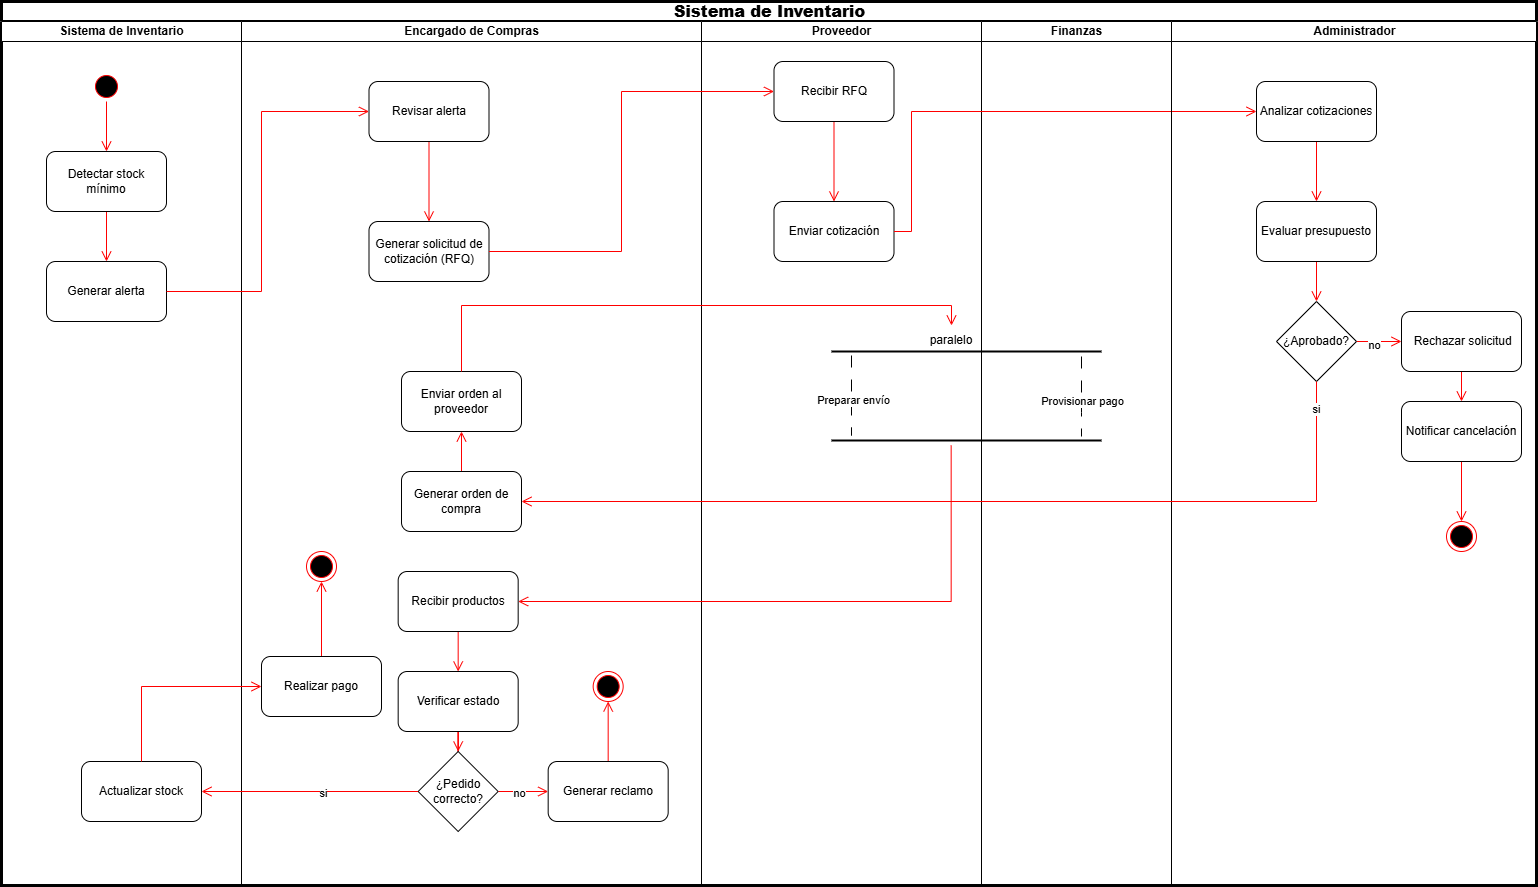

The diagram above was exported from draw.io. Its source (the exported page's mxGraphModel, read from the mxfile embedded in the PNG):
<mxGraphModel dx="2620" dy="1880" grid="1" gridSize="10" guides="1" tooltips="1" connect="1" arrows="1" fold="1" page="1" pageScale="1" pageWidth="2339" pageHeight="3300" math="0" shadow="0">
  <root>
    <mxCell id="0" />
    <mxCell id="1" parent="0" />
    <mxCell id="In2c25tN6C8qzQ6POqZC-1" parent="1" style="swimlane;childLayout=stackLayout;resizeParent=1;resizeParentMax=0;startSize=20;html=1;strokeWidth=3;" value="&lt;b&gt;&lt;span lang=&quot;ES-NI&quot; style=&quot;font-size:12.0pt;&amp;lt;br/&amp;gt;line-height:115%;font-family:&amp;quot;Aptos&amp;quot;,sans-serif;mso-ascii-theme-font:minor-latin;&amp;lt;br/&amp;gt;mso-fareast-font-family:Aptos;mso-fareast-theme-font:minor-latin;mso-hansi-theme-font:&amp;lt;br/&amp;gt;minor-latin;mso-bidi-font-family:&amp;quot;Times New Roman&amp;quot;;mso-bidi-theme-font:minor-bidi;&amp;lt;br/&amp;gt;mso-ansi-language:ES-NI;mso-fareast-language:EN-US;mso-bidi-language:AR-SA&quot;&gt;Sistema de Inventario&lt;/span&gt;&lt;/b&gt;&lt;span lang=&quot;ES-NI&quot; style=&quot;font-size:12.0pt;line-height:&amp;lt;br/&amp;gt;115%;font-family:&amp;quot;Aptos&amp;quot;,sans-serif;mso-ascii-theme-font:minor-latin;&amp;lt;br/&amp;gt;mso-fareast-font-family:Aptos;mso-fareast-theme-font:minor-latin;mso-hansi-theme-font:&amp;lt;br/&amp;gt;minor-latin;mso-bidi-font-family:&amp;quot;Times New Roman&amp;quot;;mso-bidi-theme-font:minor-bidi;&amp;lt;br/&amp;gt;mso-ansi-language:ES-NI;mso-fareast-language:EN-US;mso-bidi-language:AR-SA&quot;&gt;&lt;/span&gt;" vertex="1">
      <mxGeometry height="884" width="1534.9999999999995" x="400" y="700" as="geometry" />
    </mxCell>
    <mxCell id="In2c25tN6C8qzQ6POqZC-2" parent="In2c25tN6C8qzQ6POqZC-1" style="swimlane;startSize=20;html=1;" value="Sistema de Inventario" vertex="1">
      <mxGeometry height="864" width="240" y="20" as="geometry" />
    </mxCell>
    <mxCell id="In2c25tN6C8qzQ6POqZC-14" parent="In2c25tN6C8qzQ6POqZC-2" style="ellipse;html=1;shape=startState;fillColor=#000000;strokeColor=#ff0000;" value="" vertex="1">
      <mxGeometry height="30" width="30" x="89.99999999999955" y="50" as="geometry" />
    </mxCell>
    <mxCell id="In2c25tN6C8qzQ6POqZC-15" edge="1" parent="In2c25tN6C8qzQ6POqZC-2" source="In2c25tN6C8qzQ6POqZC-14" style="edgeStyle=orthogonalEdgeStyle;html=1;verticalAlign=bottom;endArrow=open;endSize=8;strokeColor=#ff0000;rounded=0;entryX=0.5;entryY=0;entryDx=0;entryDy=0;" target="In2c25tN6C8qzQ6POqZC-16" value="">
      <mxGeometry relative="1" as="geometry">
        <mxPoint x="104.99999999999955" y="140" as="targetPoint" />
      </mxGeometry>
    </mxCell>
    <mxCell id="In2c25tN6C8qzQ6POqZC-19" edge="1" parent="In2c25tN6C8qzQ6POqZC-2" source="In2c25tN6C8qzQ6POqZC-16" style="edgeStyle=orthogonalEdgeStyle;rounded=0;orthogonalLoop=1;jettySize=auto;html=1;endSize=8;endArrow=open;endFill=0;strokeColor=light-dark(#FF0000,#EDEDED);" target="In2c25tN6C8qzQ6POqZC-18" value="">
      <mxGeometry relative="1" as="geometry" />
    </mxCell>
    <mxCell id="In2c25tN6C8qzQ6POqZC-16" parent="In2c25tN6C8qzQ6POqZC-2" style="rounded=1;whiteSpace=wrap;html=1;" value="Detectar stock mínimo" vertex="1">
      <mxGeometry height="60" width="120" x="44.999999999999545" y="130" as="geometry" />
    </mxCell>
    <mxCell id="In2c25tN6C8qzQ6POqZC-18" parent="In2c25tN6C8qzQ6POqZC-2" style="rounded=1;whiteSpace=wrap;html=1;" value="Generar alerta" vertex="1">
      <mxGeometry height="60" width="120" x="44.999999999999545" y="240" as="geometry" />
    </mxCell>
    <mxCell id="In2c25tN6C8qzQ6POqZC-85" parent="In2c25tN6C8qzQ6POqZC-2" style="rounded=1;whiteSpace=wrap;html=1;" value="Actualizar stock" vertex="1">
      <mxGeometry height="60" width="120" x="80" y="740" as="geometry" />
    </mxCell>
    <mxCell id="In2c25tN6C8qzQ6POqZC-3" parent="In2c25tN6C8qzQ6POqZC-1" style="swimlane;startSize=20;html=1;" value="Encargado de Compras" vertex="1">
      <mxGeometry height="864" width="460" x="240" y="20" as="geometry" />
    </mxCell>
    <mxCell id="In2c25tN6C8qzQ6POqZC-23" edge="1" parent="In2c25tN6C8qzQ6POqZC-3" source="In2c25tN6C8qzQ6POqZC-20" style="edgeStyle=orthogonalEdgeStyle;rounded=0;orthogonalLoop=1;jettySize=auto;html=1;endArrow=open;endFill=0;strokeColor=light-dark(#FF0000,#EDEDED);endSize=8;" target="In2c25tN6C8qzQ6POqZC-22" value="">
      <mxGeometry relative="1" as="geometry" />
    </mxCell>
    <mxCell id="In2c25tN6C8qzQ6POqZC-20" parent="In2c25tN6C8qzQ6POqZC-3" style="rounded=1;whiteSpace=wrap;html=1;" value="Revisar alerta" vertex="1">
      <mxGeometry height="60" width="120" x="127.5" y="60" as="geometry" />
    </mxCell>
    <mxCell id="In2c25tN6C8qzQ6POqZC-22" parent="In2c25tN6C8qzQ6POqZC-3" style="rounded=1;whiteSpace=wrap;html=1;" value="Generar solicitud de cotización (RFQ)" vertex="1">
      <mxGeometry height="60" width="120" x="127.5" y="200" as="geometry" />
    </mxCell>
    <mxCell id="In2c25tN6C8qzQ6POqZC-53" edge="1" parent="In2c25tN6C8qzQ6POqZC-3" source="In2c25tN6C8qzQ6POqZC-50" style="edgeStyle=orthogonalEdgeStyle;rounded=0;orthogonalLoop=1;jettySize=auto;html=1;endSize=8;endArrow=open;endFill=0;strokeColor=light-dark(#FF0000,#EDEDED);" target="In2c25tN6C8qzQ6POqZC-52" value="">
      <mxGeometry relative="1" as="geometry" />
    </mxCell>
    <mxCell id="In2c25tN6C8qzQ6POqZC-50" parent="In2c25tN6C8qzQ6POqZC-3" style="rounded=1;whiteSpace=wrap;html=1;" value="Generar orden de compra" vertex="1">
      <mxGeometry height="60" width="120" x="159.99999999999955" y="450" as="geometry" />
    </mxCell>
    <mxCell id="In2c25tN6C8qzQ6POqZC-52" parent="In2c25tN6C8qzQ6POqZC-3" style="rounded=1;whiteSpace=wrap;html=1;" value="Enviar orden al proveedor" vertex="1">
      <mxGeometry height="60" width="120" x="159.99999999999957" y="350" as="geometry" />
    </mxCell>
    <mxCell id="In2c25tN6C8qzQ6POqZC-68" edge="1" parent="In2c25tN6C8qzQ6POqZC-3" source="In2c25tN6C8qzQ6POqZC-66" style="edgeStyle=orthogonalEdgeStyle;rounded=0;orthogonalLoop=1;jettySize=auto;html=1;endSize=8;endArrow=open;endFill=0;strokeColor=light-dark(#FF0000,#EDEDED);" target="In2c25tN6C8qzQ6POqZC-67" value="">
      <mxGeometry relative="1" as="geometry" />
    </mxCell>
    <mxCell id="In2c25tN6C8qzQ6POqZC-66" parent="In2c25tN6C8qzQ6POqZC-3" style="rounded=1;whiteSpace=wrap;html=1;" value="Recibir productos" vertex="1">
      <mxGeometry height="60" width="120" x="156.66999999999956" y="550" as="geometry" />
    </mxCell>
    <mxCell id="In2c25tN6C8qzQ6POqZC-73" edge="1" parent="In2c25tN6C8qzQ6POqZC-3" source="In2c25tN6C8qzQ6POqZC-67" style="edgeStyle=orthogonalEdgeStyle;rounded=0;orthogonalLoop=1;jettySize=auto;html=1;endArrow=open;endFill=0;endSize=8;strokeColor=light-dark(#FF0000,#EDEDED);" target="In2c25tN6C8qzQ6POqZC-71" value="">
      <mxGeometry relative="1" as="geometry" />
    </mxCell>
    <mxCell id="In2c25tN6C8qzQ6POqZC-67" parent="In2c25tN6C8qzQ6POqZC-3" style="rounded=1;whiteSpace=wrap;html=1;" value="Verificar estado" vertex="1">
      <mxGeometry height="60" width="120" x="156.66999999999956" y="650" as="geometry" />
    </mxCell>
    <mxCell id="In2c25tN6C8qzQ6POqZC-75" edge="1" parent="In2c25tN6C8qzQ6POqZC-3" source="In2c25tN6C8qzQ6POqZC-71" style="edgeStyle=orthogonalEdgeStyle;rounded=0;orthogonalLoop=1;jettySize=auto;html=1;endSize=8;endArrow=open;endFill=0;strokeColor=light-dark(#FF0000,#EDEDED);" target="In2c25tN6C8qzQ6POqZC-74" value="">
      <mxGeometry relative="1" as="geometry" />
    </mxCell>
    <mxCell id="In2c25tN6C8qzQ6POqZC-77" connectable="0" parent="In2c25tN6C8qzQ6POqZC-75" style="edgeLabel;html=1;align=center;verticalAlign=middle;resizable=0;points=[];" value="no" vertex="1">
      <mxGeometry relative="1" x="-0.2414" as="geometry">
        <mxPoint as="offset" />
      </mxGeometry>
    </mxCell>
    <mxCell id="In2c25tN6C8qzQ6POqZC-71" parent="In2c25tN6C8qzQ6POqZC-3" style="rhombus;whiteSpace=wrap;html=1;" value="¿Pedido correcto?" vertex="1">
      <mxGeometry height="80" width="80" x="176.67000000000002" y="730" as="geometry" />
    </mxCell>
    <mxCell id="In2c25tN6C8qzQ6POqZC-96" edge="1" parent="In2c25tN6C8qzQ6POqZC-3" source="In2c25tN6C8qzQ6POqZC-74" style="edgeStyle=orthogonalEdgeStyle;rounded=0;orthogonalLoop=1;jettySize=auto;html=1;endSize=8;endArrow=open;endFill=0;strokeColor=light-dark(#FF0000,#EDEDED);" target="In2c25tN6C8qzQ6POqZC-94" value="">
      <mxGeometry relative="1" as="geometry" />
    </mxCell>
    <mxCell id="In2c25tN6C8qzQ6POqZC-74" parent="In2c25tN6C8qzQ6POqZC-3" style="rounded=1;whiteSpace=wrap;html=1;" value="Generar reclamo" vertex="1">
      <mxGeometry height="60" width="120" x="306.67" y="740" as="geometry" />
    </mxCell>
    <mxCell id="In2c25tN6C8qzQ6POqZC-94" parent="In2c25tN6C8qzQ6POqZC-3" style="ellipse;html=1;shape=endState;fillColor=#000000;strokeColor=#ff0000;" value="" vertex="1">
      <mxGeometry height="30" width="30" x="351.67" y="650" as="geometry" />
    </mxCell>
    <mxCell id="In2c25tN6C8qzQ6POqZC-98" parent="In2c25tN6C8qzQ6POqZC-3" style="ellipse;html=1;shape=endState;fillColor=#000000;strokeColor=#ff0000;" value="" vertex="1">
      <mxGeometry height="30" width="30" x="65" y="530" as="geometry" />
    </mxCell>
    <mxCell id="In2c25tN6C8qzQ6POqZC-102" edge="1" parent="In2c25tN6C8qzQ6POqZC-3" source="In2c25tN6C8qzQ6POqZC-82" style="edgeStyle=orthogonalEdgeStyle;rounded=0;orthogonalLoop=1;jettySize=auto;html=1;endSize=8;strokeWidth=1;endArrow=open;endFill=0;strokeColor=light-dark(#FF0000,#EDEDED);" target="In2c25tN6C8qzQ6POqZC-98" value="">
      <mxGeometry relative="1" as="geometry" />
    </mxCell>
    <mxCell id="In2c25tN6C8qzQ6POqZC-82" parent="In2c25tN6C8qzQ6POqZC-3" style="rounded=1;whiteSpace=wrap;html=1;" value="Realizar pago" vertex="1">
      <mxGeometry height="60" width="120" x="20" y="635" as="geometry" />
    </mxCell>
    <mxCell id="In2c25tN6C8qzQ6POqZC-6" parent="In2c25tN6C8qzQ6POqZC-1" style="swimlane;startSize=20;html=1;" value="Proveedor" vertex="1">
      <mxGeometry height="864" width="280" x="700" y="20" as="geometry" />
    </mxCell>
    <mxCell id="In2c25tN6C8qzQ6POqZC-28" edge="1" parent="In2c25tN6C8qzQ6POqZC-6" source="In2c25tN6C8qzQ6POqZC-25" style="edgeStyle=orthogonalEdgeStyle;rounded=0;orthogonalLoop=1;jettySize=auto;html=1;endArrow=open;endFill=0;strokeColor=light-dark(#FF0000,#EDEDED);endSize=8;" target="In2c25tN6C8qzQ6POqZC-27" value="">
      <mxGeometry relative="1" as="geometry" />
    </mxCell>
    <mxCell id="In2c25tN6C8qzQ6POqZC-25" parent="In2c25tN6C8qzQ6POqZC-6" style="rounded=1;whiteSpace=wrap;html=1;" value="Recibir RFQ" vertex="1">
      <mxGeometry height="60" width="120" x="72.5" y="40" as="geometry" />
    </mxCell>
    <mxCell id="In2c25tN6C8qzQ6POqZC-27" parent="In2c25tN6C8qzQ6POqZC-6" style="rounded=1;whiteSpace=wrap;html=1;" value="Enviar cotización" vertex="1">
      <mxGeometry height="60" width="120" x="72.5" y="180" as="geometry" />
    </mxCell>
    <mxCell id="In2c25tN6C8qzQ6POqZC-57" edge="1" parent="In2c25tN6C8qzQ6POqZC-6" style="edgeStyle=orthogonalEdgeStyle;rounded=0;orthogonalLoop=1;jettySize=auto;html=1;dashed=1;dashPattern=12 12;endArrow=none;endFill=0;" value="">
      <mxGeometry relative="1" as="geometry">
        <mxPoint x="149.99999999999955" y="334" as="sourcePoint" />
        <mxPoint x="149.99999999999955" y="414" as="targetPoint" />
      </mxGeometry>
    </mxCell>
    <mxCell id="In2c25tN6C8qzQ6POqZC-62" connectable="0" parent="In2c25tN6C8qzQ6POqZC-57" style="edgeLabel;html=1;align=center;verticalAlign=middle;resizable=0;points=[];" value="Preparar envío" vertex="1">
      <mxGeometry relative="1" x="0.0702" as="geometry">
        <mxPoint as="offset" />
      </mxGeometry>
    </mxCell>
    <mxCell id="In2c25tN6C8qzQ6POqZC-60" parent="In2c25tN6C8qzQ6POqZC-6" style="text;html=1;whiteSpace=wrap;strokeColor=none;fillColor=none;align=center;verticalAlign=middle;rounded=0;" value="paralelo" vertex="1">
      <mxGeometry height="30" width="60" x="219.99999999999955" y="304" as="geometry" />
    </mxCell>
    <mxCell id="In2c25tN6C8qzQ6POqZC-65" edge="1" parent="In2c25tN6C8qzQ6POqZC-6" style="edgeStyle=orthogonalEdgeStyle;rounded=0;orthogonalLoop=1;jettySize=auto;html=1;entryX=1;entryY=0.5;entryDx=0;entryDy=0;endSize=8;endArrow=open;endFill=0;strokeColor=light-dark(#FF0000,#EDEDED);" target="In2c25tN6C8qzQ6POqZC-66" value="">
      <mxGeometry relative="1" as="geometry">
        <Array as="points">
          <mxPoint x="250" y="580" />
        </Array>
        <mxPoint x="249.65999999999963" y="424" as="sourcePoint" />
        <mxPoint x="249.65999999999963" y="504" as="targetPoint" />
      </mxGeometry>
    </mxCell>
    <mxCell id="In2c25tN6C8qzQ6POqZC-8" parent="In2c25tN6C8qzQ6POqZC-1" style="swimlane;startSize=20;html=1;" value="Finanzas" vertex="1">
      <mxGeometry height="864" width="190" x="980" y="20" as="geometry" />
    </mxCell>
    <mxCell id="In2c25tN6C8qzQ6POqZC-56" parent="In2c25tN6C8qzQ6POqZC-8" style="line;strokeWidth=2;fillColor=none;align=left;verticalAlign=middle;spacingTop=-1;spacingLeft=3;spacingRight=3;rotatable=0;labelPosition=right;points=[];portConstraint=eastwest;strokeColor=inherit;" value="" vertex="1">
      <mxGeometry height="8" width="270" x="-150" y="326" as="geometry" />
    </mxCell>
    <mxCell id="In2c25tN6C8qzQ6POqZC-58" edge="1" parent="In2c25tN6C8qzQ6POqZC-8" style="edgeStyle=orthogonalEdgeStyle;rounded=0;orthogonalLoop=1;jettySize=auto;html=1;endArrow=none;endFill=0;dashed=1;dashPattern=12 12;" value="">
      <mxGeometry relative="1" as="geometry">
        <Array as="points">
          <mxPoint x="100" y="391" />
          <mxPoint x="100" y="391" />
        </Array>
        <mxPoint x="99.99999999999955" y="335" as="sourcePoint" />
        <mxPoint x="99.99999999999955" y="415" as="targetPoint" />
      </mxGeometry>
    </mxCell>
    <mxCell id="In2c25tN6C8qzQ6POqZC-64" connectable="0" parent="In2c25tN6C8qzQ6POqZC-58" style="edgeLabel;html=1;align=center;verticalAlign=middle;resizable=0;points=[];" value="Provisionar pago" vertex="1">
      <mxGeometry relative="1" x="0.093" y="-1" as="geometry">
        <mxPoint as="offset" />
      </mxGeometry>
    </mxCell>
    <mxCell id="In2c25tN6C8qzQ6POqZC-59" parent="In2c25tN6C8qzQ6POqZC-8" style="line;strokeWidth=2;fillColor=none;align=left;verticalAlign=middle;spacingTop=-1;spacingLeft=3;spacingRight=3;rotatable=0;labelPosition=right;points=[];portConstraint=eastwest;strokeColor=inherit;" value="" vertex="1">
      <mxGeometry height="8" width="270" x="-150.00000000000045" y="415" as="geometry" />
    </mxCell>
    <mxCell id="In2c25tN6C8qzQ6POqZC-21" edge="1" parent="In2c25tN6C8qzQ6POqZC-1" source="In2c25tN6C8qzQ6POqZC-18" style="edgeStyle=orthogonalEdgeStyle;rounded=0;orthogonalLoop=1;jettySize=auto;html=1;endArrow=open;endFill=0;endSize=8;strokeColor=light-dark(#FF0000,#EDEDED);" target="In2c25tN6C8qzQ6POqZC-20" value="">
      <mxGeometry relative="1" as="geometry">
        <Array as="points">
          <mxPoint x="260" y="290" />
          <mxPoint x="260" y="110" />
        </Array>
      </mxGeometry>
    </mxCell>
    <mxCell id="In2c25tN6C8qzQ6POqZC-26" edge="1" parent="In2c25tN6C8qzQ6POqZC-1" source="In2c25tN6C8qzQ6POqZC-22" style="edgeStyle=orthogonalEdgeStyle;rounded=0;orthogonalLoop=1;jettySize=auto;html=1;endSize=8;endArrow=open;endFill=0;strokeColor=light-dark(#FF0000,#EDEDED);" target="In2c25tN6C8qzQ6POqZC-25" value="">
      <mxGeometry relative="1" as="geometry">
        <Array as="points">
          <mxPoint x="620" y="250" />
          <mxPoint x="620" y="90" />
        </Array>
      </mxGeometry>
    </mxCell>
    <mxCell id="In2c25tN6C8qzQ6POqZC-30" edge="1" parent="In2c25tN6C8qzQ6POqZC-1" source="In2c25tN6C8qzQ6POqZC-27" style="edgeStyle=orthogonalEdgeStyle;rounded=0;orthogonalLoop=1;jettySize=auto;html=1;entryX=0;entryY=0.5;entryDx=0;entryDy=0;strokeColor=light-dark(#FF0000,#EDEDED);endSize=8;endArrow=open;endFill=0;" target="In2c25tN6C8qzQ6POqZC-29" value="">
      <mxGeometry relative="1" as="geometry">
        <Array as="points">
          <mxPoint x="910" y="230" />
          <mxPoint x="910" y="110" />
        </Array>
      </mxGeometry>
    </mxCell>
    <mxCell id="In2c25tN6C8qzQ6POqZC-7" parent="In2c25tN6C8qzQ6POqZC-1" style="swimlane;startSize=20;html=1;" value="Administrador" vertex="1">
      <mxGeometry height="864" width="364.99999999999955" x="1170" y="20" as="geometry" />
    </mxCell>
    <mxCell id="In2c25tN6C8qzQ6POqZC-32" edge="1" parent="In2c25tN6C8qzQ6POqZC-7" source="In2c25tN6C8qzQ6POqZC-29" style="edgeStyle=orthogonalEdgeStyle;rounded=0;orthogonalLoop=1;jettySize=auto;html=1;endArrow=open;endFill=0;endSize=8;strokeColor=light-dark(#FF0000,#EDEDED);" target="In2c25tN6C8qzQ6POqZC-31" value="">
      <mxGeometry relative="1" as="geometry" />
    </mxCell>
    <mxCell id="In2c25tN6C8qzQ6POqZC-29" parent="In2c25tN6C8qzQ6POqZC-7" style="rounded=1;whiteSpace=wrap;html=1;" value="Analizar cotizaciones" vertex="1">
      <mxGeometry height="60" width="120" x="85" y="60" as="geometry" />
    </mxCell>
    <mxCell id="In2c25tN6C8qzQ6POqZC-36" edge="1" parent="In2c25tN6C8qzQ6POqZC-7" source="In2c25tN6C8qzQ6POqZC-31" style="edgeStyle=orthogonalEdgeStyle;rounded=0;orthogonalLoop=1;jettySize=auto;html=1;entryX=0.5;entryY=0;entryDx=0;entryDy=0;endArrow=open;endFill=0;endSize=8;strokeColor=light-dark(#FF0000,#EDEDED);" target="In2c25tN6C8qzQ6POqZC-35">
      <mxGeometry relative="1" as="geometry" />
    </mxCell>
    <mxCell id="In2c25tN6C8qzQ6POqZC-31" parent="In2c25tN6C8qzQ6POqZC-7" style="rounded=1;whiteSpace=wrap;html=1;" value="Evaluar presupuesto" vertex="1">
      <mxGeometry height="60" width="120" x="85" y="180" as="geometry" />
    </mxCell>
    <mxCell id="In2c25tN6C8qzQ6POqZC-38" edge="1" parent="In2c25tN6C8qzQ6POqZC-7" source="In2c25tN6C8qzQ6POqZC-35" style="edgeStyle=orthogonalEdgeStyle;rounded=0;orthogonalLoop=1;jettySize=auto;html=1;endArrow=open;endFill=0;strokeColor=light-dark(#FF0000,#EDEDED);endSize=8;" target="In2c25tN6C8qzQ6POqZC-37" value="">
      <mxGeometry relative="1" as="geometry" />
    </mxCell>
    <mxCell id="In2c25tN6C8qzQ6POqZC-41" connectable="0" parent="In2c25tN6C8qzQ6POqZC-38" style="edgeLabel;html=1;align=center;verticalAlign=middle;resizable=0;points=[];" value="no" vertex="1">
      <mxGeometry relative="1" x="-0.2543" y="-2" as="geometry">
        <mxPoint as="offset" />
      </mxGeometry>
    </mxCell>
    <mxCell id="In2c25tN6C8qzQ6POqZC-35" parent="In2c25tN6C8qzQ6POqZC-7" style="rhombus;whiteSpace=wrap;html=1;" value="¿Aprobado?" vertex="1">
      <mxGeometry height="80" width="80" x="104.99999999999955" y="280" as="geometry" />
    </mxCell>
    <mxCell id="In2c25tN6C8qzQ6POqZC-43" edge="1" parent="In2c25tN6C8qzQ6POqZC-7" source="In2c25tN6C8qzQ6POqZC-37" style="edgeStyle=orthogonalEdgeStyle;rounded=0;orthogonalLoop=1;jettySize=auto;html=1;endArrow=open;endFill=0;endSize=8;strokeColor=light-dark(#FF0000,#EDEDED);" target="In2c25tN6C8qzQ6POqZC-42" value="">
      <mxGeometry relative="1" as="geometry" />
    </mxCell>
    <mxCell id="In2c25tN6C8qzQ6POqZC-37" parent="In2c25tN6C8qzQ6POqZC-7" style="rounded=1;whiteSpace=wrap;html=1;" value="&amp;nbsp;Rechazar solicitud" vertex="1">
      <mxGeometry height="60" width="120" x="229.99999999999955" y="290" as="geometry" />
    </mxCell>
    <mxCell id="In2c25tN6C8qzQ6POqZC-91" edge="1" parent="In2c25tN6C8qzQ6POqZC-7" source="In2c25tN6C8qzQ6POqZC-42" style="edgeStyle=orthogonalEdgeStyle;rounded=0;orthogonalLoop=1;jettySize=auto;html=1;endArrow=open;endFill=0;strokeWidth=1;endSize=8;strokeColor=light-dark(#FF0000,#EDEDED);">
      <mxGeometry relative="1" as="geometry">
        <mxPoint x="289.99999999999955" y="500" as="targetPoint" />
      </mxGeometry>
    </mxCell>
    <mxCell id="In2c25tN6C8qzQ6POqZC-42" parent="In2c25tN6C8qzQ6POqZC-7" style="whiteSpace=wrap;html=1;rounded=1;" value="Notificar cancelación" vertex="1">
      <mxGeometry height="60" width="120" x="229.99999999999955" y="380" as="geometry" />
    </mxCell>
    <mxCell id="In2c25tN6C8qzQ6POqZC-92" parent="In2c25tN6C8qzQ6POqZC-7" style="ellipse;html=1;shape=endState;fillColor=#000000;strokeColor=#ff0000;" value="" vertex="1">
      <mxGeometry height="30" width="30" x="275" y="500" as="geometry" />
    </mxCell>
    <mxCell id="In2c25tN6C8qzQ6POqZC-51" edge="1" parent="In2c25tN6C8qzQ6POqZC-1" source="In2c25tN6C8qzQ6POqZC-35" style="edgeStyle=orthogonalEdgeStyle;rounded=0;orthogonalLoop=1;jettySize=auto;html=1;exitX=0.5;exitY=1;exitDx=0;exitDy=0;endArrow=open;endFill=0;endSize=8;strokeColor=light-dark(#FF0000,#EDEDED);" value="">
      <mxGeometry relative="1" as="geometry">
        <Array as="points">
          <mxPoint x="1315" y="500" />
        </Array>
        <mxPoint x="1254.9999999999995" y="500" as="sourcePoint" />
        <mxPoint x="520" y="500" as="targetPoint" />
      </mxGeometry>
    </mxCell>
    <mxCell id="In2c25tN6C8qzQ6POqZC-100" connectable="0" parent="In2c25tN6C8qzQ6POqZC-51" style="edgeLabel;html=1;align=center;verticalAlign=middle;resizable=0;points=[];" value="si" vertex="1">
      <mxGeometry relative="1" x="-0.941" y="-2" as="geometry">
        <mxPoint as="offset" />
      </mxGeometry>
    </mxCell>
    <mxCell id="In2c25tN6C8qzQ6POqZC-54" edge="1" parent="In2c25tN6C8qzQ6POqZC-1" source="In2c25tN6C8qzQ6POqZC-52" style="edgeStyle=orthogonalEdgeStyle;rounded=0;orthogonalLoop=1;jettySize=auto;html=1;entryX=0.5;entryY=0;entryDx=0;entryDy=0;exitX=0.5;exitY=0;exitDx=0;exitDy=0;endSize=8;endArrow=open;endFill=0;strokeColor=light-dark(#FF0000,#EDEDED);" target="In2c25tN6C8qzQ6POqZC-60" value="">
      <mxGeometry relative="1" as="geometry">
        <Array as="points">
          <mxPoint x="460" y="304" />
          <mxPoint x="950" y="304" />
        </Array>
        <mxPoint x="919.9999999999995" y="290" as="targetPoint" />
      </mxGeometry>
    </mxCell>
    <mxCell id="In2c25tN6C8qzQ6POqZC-101" edge="1" parent="In2c25tN6C8qzQ6POqZC-1" source="In2c25tN6C8qzQ6POqZC-85" style="edgeStyle=orthogonalEdgeStyle;rounded=0;orthogonalLoop=1;jettySize=auto;html=1;exitX=0.5;exitY=0;exitDx=0;exitDy=0;entryX=0;entryY=0.5;entryDx=0;entryDy=0;endSize=8;strokeColor=light-dark(#FF0000,#EDEDED);endArrow=open;endFill=0;" target="In2c25tN6C8qzQ6POqZC-82" value="">
      <mxGeometry relative="1" as="geometry" />
    </mxCell>
    <mxCell id="In2c25tN6C8qzQ6POqZC-79" edge="1" parent="In2c25tN6C8qzQ6POqZC-1" source="In2c25tN6C8qzQ6POqZC-71" style="edgeStyle=orthogonalEdgeStyle;rounded=0;orthogonalLoop=1;jettySize=auto;html=1;entryX=1;entryY=0.5;entryDx=0;entryDy=0;endSize=8;endArrow=open;endFill=0;strokeColor=light-dark(#FF0000,#EDEDED);" target="In2c25tN6C8qzQ6POqZC-85" value="">
      <mxGeometry relative="1" as="geometry">
        <mxPoint x="380" y="790" as="targetPoint" />
      </mxGeometry>
    </mxCell>
    <mxCell id="In2c25tN6C8qzQ6POqZC-80" connectable="0" parent="In2c25tN6C8qzQ6POqZC-79" style="edgeLabel;html=1;align=center;verticalAlign=middle;resizable=0;points=[];" value="si" vertex="1">
      <mxGeometry relative="1" x="-0.1153" as="geometry">
        <mxPoint as="offset" />
      </mxGeometry>
    </mxCell>
  </root>
</mxGraphModel>